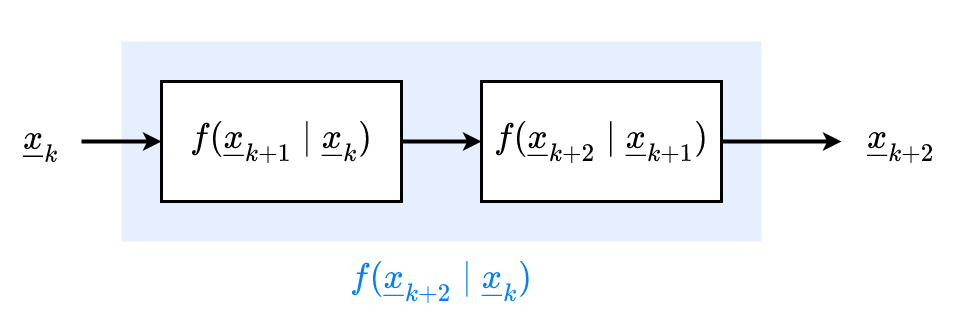

The diagram above was exported from draw.io. Its source (the exported page's mxGraphModel, read from the mxfile embedded in the PNG):
<mxGraphModel dx="2066" dy="1129" grid="1" gridSize="10" guides="1" tooltips="1" connect="1" arrows="1" fold="1" page="1" pageScale="1" pageWidth="3300" pageHeight="2339" math="1" shadow="0">
  <root>
    <mxCell id="oySHRp6YkLVBPKnoOxAQ-0" />
    <mxCell id="oySHRp6YkLVBPKnoOxAQ-1" parent="oySHRp6YkLVBPKnoOxAQ-0" />
    <mxCell id="HQgMj6CFmVGAK8MrNWH0-6" value="" style="rounded=0;whiteSpace=wrap;html=1;fontSize=30;fontColor=#007FFF;strokeWidth=3;fillColor=none;opacity=70;strokeColor=none;" vertex="1" parent="oySHRp6YkLVBPKnoOxAQ-1">
      <mxGeometry x="400" y="360" width="960" height="320" as="geometry" />
    </mxCell>
    <mxCell id="HQgMj6CFmVGAK8MrNWH0-4" value="" style="rounded=0;whiteSpace=wrap;html=1;fontSize=30;strokeWidth=3;fillColor=#dae8fc;opacity=70;strokeColor=none;" vertex="1" parent="oySHRp6YkLVBPKnoOxAQ-1">
      <mxGeometry x="520" y="400" width="640" height="200" as="geometry" />
    </mxCell>
    <mxCell id="HQgMj6CFmVGAK8MrNWH0-2" style="edgeStyle=orthogonalEdgeStyle;rounded=0;orthogonalLoop=1;jettySize=auto;html=1;entryX=0;entryY=0.5;entryDx=0;entryDy=0;fontSize=30;fontColor=#4D9900;strokeWidth=4;" edge="1" parent="oySHRp6YkLVBPKnoOxAQ-1" source="oySHRp6YkLVBPKnoOxAQ-7" target="HQgMj6CFmVGAK8MrNWH0-1">
      <mxGeometry relative="1" as="geometry" />
    </mxCell>
    <mxCell id="oySHRp6YkLVBPKnoOxAQ-7" value="\(f(\underline{x}_{k+1} \mid \underline{x}_k)\)" style="rounded=0;whiteSpace=wrap;html=1;strokeWidth=3;fontSize=30;" vertex="1" parent="oySHRp6YkLVBPKnoOxAQ-1">
      <mxGeometry x="560" y="440" width="240" height="120" as="geometry" />
    </mxCell>
    <mxCell id="HQgMj6CFmVGAK8MrNWH0-0" style="edgeStyle=orthogonalEdgeStyle;rounded=0;orthogonalLoop=1;jettySize=auto;html=1;entryX=0;entryY=0.5;entryDx=0;entryDy=0;fontSize=30;fontColor=#4D9900;strokeWidth=4;" edge="1" parent="oySHRp6YkLVBPKnoOxAQ-1" source="oySHRp6YkLVBPKnoOxAQ-9" target="oySHRp6YkLVBPKnoOxAQ-7">
      <mxGeometry relative="1" as="geometry" />
    </mxCell>
    <mxCell id="oySHRp6YkLVBPKnoOxAQ-9" value="\(\underline{x}_{k}\)" style="text;html=1;strokeColor=none;fillColor=none;align=center;verticalAlign=middle;whiteSpace=wrap;rounded=0;fontSize=30;" vertex="1" parent="oySHRp6YkLVBPKnoOxAQ-1">
      <mxGeometry x="400" y="460" width="80" height="80" as="geometry" />
    </mxCell>
    <mxCell id="oySHRp6YkLVBPKnoOxAQ-12" value="\(\underline{x}_{k+2}\)" style="text;html=1;strokeColor=none;fillColor=none;align=center;verticalAlign=middle;whiteSpace=wrap;rounded=0;fontSize=30;" vertex="1" parent="oySHRp6YkLVBPKnoOxAQ-1">
      <mxGeometry x="1240" y="460" width="120" height="80" as="geometry" />
    </mxCell>
    <mxCell id="HQgMj6CFmVGAK8MrNWH0-3" style="edgeStyle=orthogonalEdgeStyle;rounded=0;orthogonalLoop=1;jettySize=auto;html=1;entryX=0;entryY=0.5;entryDx=0;entryDy=0;fontSize=30;fontColor=#4D9900;strokeWidth=4;" edge="1" parent="oySHRp6YkLVBPKnoOxAQ-1" source="HQgMj6CFmVGAK8MrNWH0-1" target="oySHRp6YkLVBPKnoOxAQ-12">
      <mxGeometry relative="1" as="geometry" />
    </mxCell>
    <mxCell id="HQgMj6CFmVGAK8MrNWH0-1" value="\(f(\underline{x}_{k+2} \mid \underline{x}_{k+1})\)" style="rounded=0;whiteSpace=wrap;html=1;strokeWidth=3;fontSize=30;" vertex="1" parent="oySHRp6YkLVBPKnoOxAQ-1">
      <mxGeometry x="880" y="440" width="240" height="120" as="geometry" />
    </mxCell>
    <mxCell id="HQgMj6CFmVGAK8MrNWH0-5" value="&lt;span style=&quot;&quot;&gt;\(f(\underline{x}_{k+2} \mid \underline{x}_k)\)&lt;/span&gt;" style="text;html=1;strokeColor=none;fillColor=none;align=center;verticalAlign=middle;whiteSpace=wrap;rounded=0;fontSize=30;fontColor=#007FFF;opacity=70;" vertex="1" parent="oySHRp6YkLVBPKnoOxAQ-1">
      <mxGeometry x="640" y="600" width="400" height="80" as="geometry" />
    </mxCell>
  </root>
</mxGraphModel>